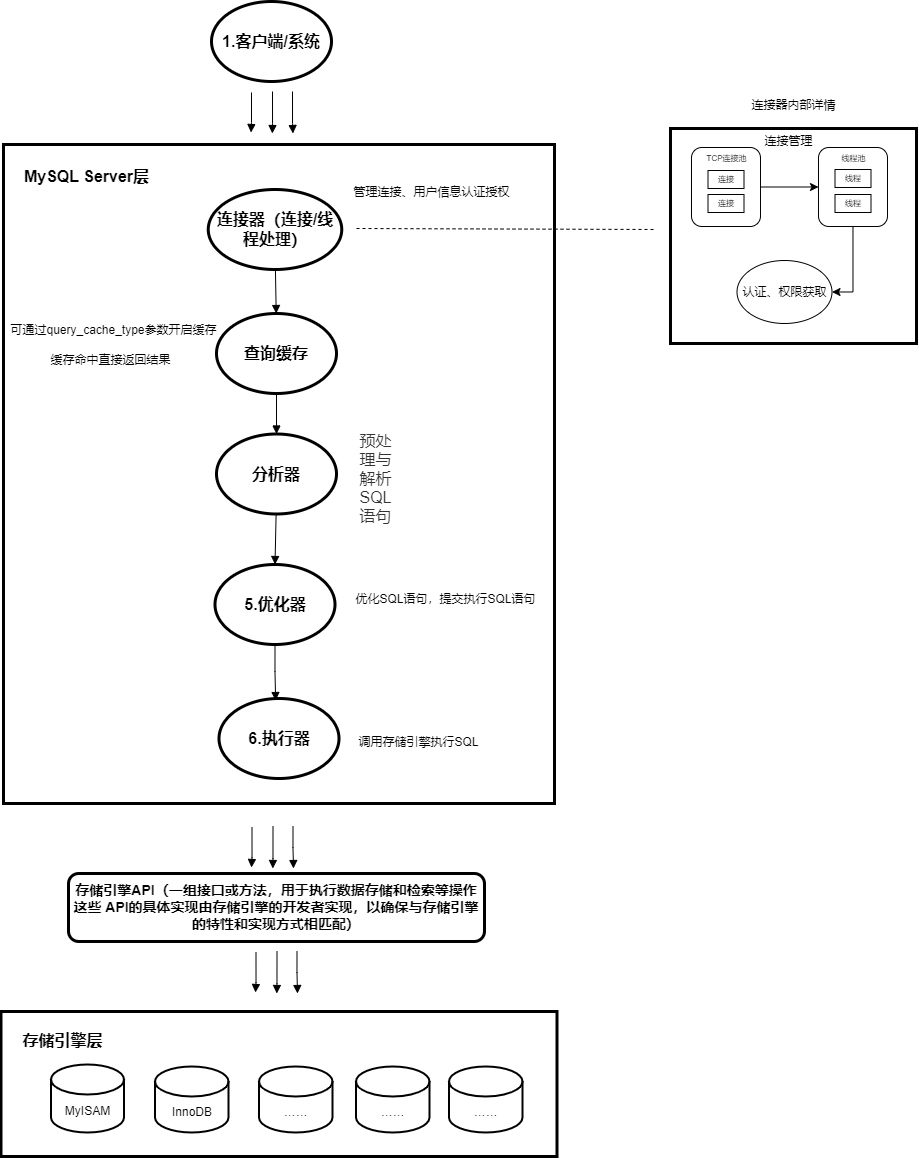

The diagram above was exported from draw.io. Its source (the exported page's mxGraphModel, read from the mxfile embedded in the PNG):
<mxGraphModel dx="1547" dy="892" grid="0" gridSize="10" guides="1" tooltips="1" connect="1" arrows="1" fold="1" page="1" pageScale="1" pageWidth="3300" pageHeight="4681" math="0" shadow="0" extFonts="Permanent Marker^https://fonts.googleapis.com/css?family=Permanent+Marker">
  <root>
    <mxCell id="0" />
    <mxCell id="1" parent="0" />
    <mxCell id="wECpMOn6NVA3dJh0bP1A-20" value="" style="rounded=0;whiteSpace=wrap;html=1;strokeWidth=3;" vertex="1" parent="1">
      <mxGeometry x="480.5" y="1071" width="556" height="145" as="geometry" />
    </mxCell>
    <mxCell id="wECpMOn6NVA3dJh0bP1A-2" value="" style="rounded=0;whiteSpace=wrap;html=1;strokeWidth=3;" vertex="1" parent="1">
      <mxGeometry x="483" y="204" width="551" height="659" as="geometry" />
    </mxCell>
    <mxCell id="wECpMOn6NVA3dJh0bP1A-1" value="&lt;font style=&quot;font-size: 16px;&quot;&gt;1.客户端/系统&lt;/font&gt;" style="ellipse;whiteSpace=wrap;html=1;strokeWidth=3;fontStyle=1" vertex="1" parent="1">
      <mxGeometry x="691" y="61" width="120" height="80" as="geometry" />
    </mxCell>
    <mxCell id="wECpMOn6NVA3dJh0bP1A-3" value="MySQL Server&lt;font style=&quot;font-size: 16px;&quot;&gt;层&lt;/font&gt;" style="text;html=1;align=center;verticalAlign=middle;resizable=0;points=[];autosize=1;strokeColor=none;fillColor=none;fontSize=16;fontStyle=1" vertex="1" parent="1">
      <mxGeometry x="497" y="220" width="138" height="31" as="geometry" />
    </mxCell>
    <mxCell id="wECpMOn6NVA3dJh0bP1A-8" style="rounded=0;orthogonalLoop=1;jettySize=auto;html=1;endArrow=block;endFill=1;" edge="1" parent="1" source="wECpMOn6NVA3dJh0bP1A-4" target="wECpMOn6NVA3dJh0bP1A-7">
      <mxGeometry relative="1" as="geometry" />
    </mxCell>
    <mxCell id="wECpMOn6NVA3dJh0bP1A-43" style="edgeStyle=orthogonalEdgeStyle;rounded=0;orthogonalLoop=1;jettySize=auto;html=1;dashed=1;endArrow=none;endFill=0;" edge="1" parent="1">
      <mxGeometry relative="1" as="geometry">
        <mxPoint x="1136" y="289" as="targetPoint" />
        <mxPoint x="836" y="288" as="sourcePoint" />
      </mxGeometry>
    </mxCell>
    <mxCell id="wECpMOn6NVA3dJh0bP1A-4" value="&lt;font style=&quot;font-size: 16px;&quot;&gt;连接器（连接/线程处理）&lt;/font&gt;" style="ellipse;whiteSpace=wrap;html=1;strokeWidth=3;fontStyle=1" vertex="1" parent="1">
      <mxGeometry x="687.75" y="249" width="133.5" height="80" as="geometry" />
    </mxCell>
    <mxCell id="wECpMOn6NVA3dJh0bP1A-73" style="edgeStyle=orthogonalEdgeStyle;rounded=0;orthogonalLoop=1;jettySize=auto;html=1;endArrow=block;endFill=1;" edge="1" parent="1" source="wECpMOn6NVA3dJh0bP1A-7" target="wECpMOn6NVA3dJh0bP1A-10">
      <mxGeometry relative="1" as="geometry" />
    </mxCell>
    <mxCell id="wECpMOn6NVA3dJh0bP1A-7" value="&lt;span style=&quot;font-size: 16px;&quot;&gt;查询缓存&lt;/span&gt;" style="ellipse;whiteSpace=wrap;html=1;strokeWidth=3;fontStyle=1" vertex="1" parent="1">
      <mxGeometry x="696" y="373" width="120" height="80" as="geometry" />
    </mxCell>
    <mxCell id="wECpMOn6NVA3dJh0bP1A-6" style="edgeStyle=orthogonalEdgeStyle;rounded=0;orthogonalLoop=1;jettySize=auto;html=1;endArrow=block;endFill=1;" edge="1" parent="1">
      <mxGeometry relative="1" as="geometry">
        <mxPoint x="731" y="152" as="sourcePoint" />
        <mxPoint x="730.5" y="192" as="targetPoint" />
        <Array as="points">
          <mxPoint x="730.5" y="182" />
          <mxPoint x="730.5" y="182" />
        </Array>
      </mxGeometry>
    </mxCell>
    <mxCell id="wECpMOn6NVA3dJh0bP1A-14" style="rounded=0;orthogonalLoop=1;jettySize=auto;html=1;entryX=0.5;entryY=0;entryDx=0;entryDy=0;endArrow=block;endFill=1;" edge="1" parent="1" source="wECpMOn6NVA3dJh0bP1A-10" target="wECpMOn6NVA3dJh0bP1A-12">
      <mxGeometry relative="1" as="geometry" />
    </mxCell>
    <mxCell id="wECpMOn6NVA3dJh0bP1A-10" value="&lt;span style=&quot;font-size: 16px;&quot;&gt;分析器&lt;/span&gt;" style="ellipse;whiteSpace=wrap;html=1;strokeWidth=3;fontStyle=1" vertex="1" parent="1">
      <mxGeometry x="696" y="493.5" width="120" height="80" as="geometry" />
    </mxCell>
    <mxCell id="wECpMOn6NVA3dJh0bP1A-12" value="&lt;span style=&quot;font-size: 16px;&quot;&gt;5.优化器&lt;/span&gt;" style="ellipse;whiteSpace=wrap;html=1;strokeWidth=3;fontStyle=1" vertex="1" parent="1">
      <mxGeometry x="694.5" y="624" width="120" height="80" as="geometry" />
    </mxCell>
    <mxCell id="wECpMOn6NVA3dJh0bP1A-13" value="&lt;span style=&quot;font-size: 16px;&quot;&gt;6.执行器&lt;/span&gt;" style="ellipse;whiteSpace=wrap;html=1;strokeWidth=3;fontStyle=1" vertex="1" parent="1">
      <mxGeometry x="698.5" y="758" width="120" height="80" as="geometry" />
    </mxCell>
    <mxCell id="wECpMOn6NVA3dJh0bP1A-15" style="edgeStyle=orthogonalEdgeStyle;rounded=0;orthogonalLoop=1;jettySize=auto;html=1;entryX=0.472;entryY=0.025;entryDx=0;entryDy=0;entryPerimeter=0;endArrow=block;endFill=1;" edge="1" parent="1" source="wECpMOn6NVA3dJh0bP1A-12" target="wECpMOn6NVA3dJh0bP1A-13">
      <mxGeometry relative="1" as="geometry" />
    </mxCell>
    <mxCell id="wECpMOn6NVA3dJh0bP1A-17" value="&lt;p&gt;存储引擎API（一组接口或方法，用于执行数据存储和检索等操作这些 API的具体实现由存储引擎的开发者实现，以确保与存储引擎的特性和实现方式相匹配）&lt;/p&gt;" style="rounded=1;whiteSpace=wrap;html=1;strokeWidth=3;fontStyle=1;fontSize=14;" vertex="1" parent="1">
      <mxGeometry x="548" y="933" width="416" height="68" as="geometry" />
    </mxCell>
    <mxCell id="wECpMOn6NVA3dJh0bP1A-22" value="&lt;font style=&quot;font-weight: 700; font-size: 16px;&quot;&gt;存储引擎层&lt;/font&gt;" style="text;html=1;align=center;verticalAlign=middle;resizable=0;points=[];autosize=1;strokeColor=none;fillColor=none;fontSize=16;" vertex="1" parent="1">
      <mxGeometry x="492.5" y="1085" width="98" height="31" as="geometry" />
    </mxCell>
    <mxCell id="wECpMOn6NVA3dJh0bP1A-23" value="MyISAM" style="shape=cylinder3;whiteSpace=wrap;html=1;boundedLbl=1;backgroundOutline=1;size=15;strokeWidth=2;" vertex="1" parent="1">
      <mxGeometry x="530.5" y="1124" width="73" height="68" as="geometry" />
    </mxCell>
    <mxCell id="wECpMOn6NVA3dJh0bP1A-24" value="InnoDB" style="shape=cylinder3;whiteSpace=wrap;html=1;boundedLbl=1;backgroundOutline=1;size=15;strokeWidth=2;" vertex="1" parent="1">
      <mxGeometry x="634.5" y="1126" width="73.5" height="66" as="geometry" />
    </mxCell>
    <mxCell id="wECpMOn6NVA3dJh0bP1A-26" style="edgeStyle=orthogonalEdgeStyle;rounded=0;orthogonalLoop=1;jettySize=auto;html=1;endArrow=block;endFill=1;" edge="1" parent="1">
      <mxGeometry relative="1" as="geometry">
        <mxPoint x="752" y="151" as="sourcePoint" />
        <mxPoint x="751.85" y="193" as="targetPoint" />
        <Array as="points">
          <mxPoint x="751.85" y="183" />
          <mxPoint x="751.85" y="183" />
        </Array>
      </mxGeometry>
    </mxCell>
    <mxCell id="wECpMOn6NVA3dJh0bP1A-27" style="edgeStyle=orthogonalEdgeStyle;rounded=0;orthogonalLoop=1;jettySize=auto;html=1;endArrow=block;endFill=1;" edge="1" parent="1">
      <mxGeometry relative="1" as="geometry">
        <mxPoint x="772" y="151" as="sourcePoint" />
        <mxPoint x="772.5" y="193" as="targetPoint" />
        <Array as="points">
          <mxPoint x="772.5" y="183" />
          <mxPoint x="772.5" y="183" />
        </Array>
      </mxGeometry>
    </mxCell>
    <mxCell id="wECpMOn6NVA3dJh0bP1A-30" style="edgeStyle=orthogonalEdgeStyle;rounded=0;orthogonalLoop=1;jettySize=auto;html=1;endArrow=block;endFill=1;" edge="1" parent="1">
      <mxGeometry relative="1" as="geometry">
        <mxPoint x="731.5" y="887" as="sourcePoint" />
        <mxPoint x="731" y="927" as="targetPoint" />
        <Array as="points">
          <mxPoint x="731" y="917" />
          <mxPoint x="731" y="917" />
        </Array>
      </mxGeometry>
    </mxCell>
    <mxCell id="wECpMOn6NVA3dJh0bP1A-31" style="edgeStyle=orthogonalEdgeStyle;rounded=0;orthogonalLoop=1;jettySize=auto;html=1;endArrow=block;endFill=1;" edge="1" parent="1">
      <mxGeometry relative="1" as="geometry">
        <mxPoint x="752.5" y="886" as="sourcePoint" />
        <mxPoint x="752.35" y="928" as="targetPoint" />
        <Array as="points">
          <mxPoint x="752.35" y="918" />
          <mxPoint x="752.35" y="918" />
        </Array>
      </mxGeometry>
    </mxCell>
    <mxCell id="wECpMOn6NVA3dJh0bP1A-32" style="edgeStyle=orthogonalEdgeStyle;rounded=0;orthogonalLoop=1;jettySize=auto;html=1;endArrow=block;endFill=1;" edge="1" parent="1">
      <mxGeometry relative="1" as="geometry">
        <mxPoint x="772.5" y="886" as="sourcePoint" />
        <mxPoint x="773" y="928" as="targetPoint" />
        <Array as="points">
          <mxPoint x="772.5" y="907" />
        </Array>
      </mxGeometry>
    </mxCell>
    <mxCell id="wECpMOn6NVA3dJh0bP1A-33" style="edgeStyle=orthogonalEdgeStyle;rounded=0;orthogonalLoop=1;jettySize=auto;html=1;endArrow=block;endFill=1;" edge="1" parent="1">
      <mxGeometry relative="1" as="geometry">
        <mxPoint x="735.5" y="1012" as="sourcePoint" />
        <mxPoint x="735" y="1052" as="targetPoint" />
        <Array as="points">
          <mxPoint x="735" y="1042" />
          <mxPoint x="735" y="1042" />
        </Array>
      </mxGeometry>
    </mxCell>
    <mxCell id="wECpMOn6NVA3dJh0bP1A-34" style="edgeStyle=orthogonalEdgeStyle;rounded=0;orthogonalLoop=1;jettySize=auto;html=1;endArrow=block;endFill=1;" edge="1" parent="1">
      <mxGeometry relative="1" as="geometry">
        <mxPoint x="756.5" y="1011" as="sourcePoint" />
        <mxPoint x="756.35" y="1053" as="targetPoint" />
        <Array as="points">
          <mxPoint x="756.35" y="1043" />
          <mxPoint x="756.35" y="1043" />
        </Array>
      </mxGeometry>
    </mxCell>
    <mxCell id="wECpMOn6NVA3dJh0bP1A-35" style="edgeStyle=orthogonalEdgeStyle;rounded=0;orthogonalLoop=1;jettySize=auto;html=1;endArrow=block;endFill=1;" edge="1" parent="1">
      <mxGeometry relative="1" as="geometry">
        <mxPoint x="776.5" y="1011" as="sourcePoint" />
        <mxPoint x="777" y="1053" as="targetPoint" />
        <Array as="points">
          <mxPoint x="776.5" y="1032" />
        </Array>
      </mxGeometry>
    </mxCell>
    <mxCell id="wECpMOn6NVA3dJh0bP1A-36" value="……" style="shape=cylinder3;whiteSpace=wrap;html=1;boundedLbl=1;backgroundOutline=1;size=15;strokeWidth=2;" vertex="1" parent="1">
      <mxGeometry x="738.5" y="1126" width="73.5" height="66" as="geometry" />
    </mxCell>
    <mxCell id="wECpMOn6NVA3dJh0bP1A-37" value="……" style="shape=cylinder3;whiteSpace=wrap;html=1;boundedLbl=1;backgroundOutline=1;size=15;strokeWidth=2;" vertex="1" parent="1">
      <mxGeometry x="835.5" y="1126" width="73.5" height="66" as="geometry" />
    </mxCell>
    <mxCell id="wECpMOn6NVA3dJh0bP1A-38" value="……" style="shape=cylinder3;whiteSpace=wrap;html=1;boundedLbl=1;backgroundOutline=1;size=15;strokeWidth=2;" vertex="1" parent="1">
      <mxGeometry x="928.5" y="1126" width="73.5" height="66" as="geometry" />
    </mxCell>
    <mxCell id="wECpMOn6NVA3dJh0bP1A-46" value="" style="rounded=0;whiteSpace=wrap;html=1;strokeWidth=3;" vertex="1" parent="1">
      <mxGeometry x="1150" y="188" width="246" height="215" as="geometry" />
    </mxCell>
    <mxCell id="wECpMOn6NVA3dJh0bP1A-47" value="连接器内部详情" style="text;html=1;align=center;verticalAlign=middle;resizable=0;points=[];autosize=1;strokeColor=none;fillColor=none;" vertex="1" parent="1">
      <mxGeometry x="1222" y="152" width="102" height="26" as="geometry" />
    </mxCell>
    <mxCell id="wECpMOn6NVA3dJh0bP1A-55" style="edgeStyle=orthogonalEdgeStyle;rounded=0;orthogonalLoop=1;jettySize=auto;html=1;entryX=0;entryY=0.5;entryDx=0;entryDy=0;" edge="1" parent="1" source="wECpMOn6NVA3dJh0bP1A-49" target="wECpMOn6NVA3dJh0bP1A-52">
      <mxGeometry relative="1" as="geometry" />
    </mxCell>
    <mxCell id="wECpMOn6NVA3dJh0bP1A-49" value="" style="rounded=1;whiteSpace=wrap;html=1;" vertex="1" parent="1">
      <mxGeometry x="1171" y="207" width="69" height="79" as="geometry" />
    </mxCell>
    <mxCell id="wECpMOn6NVA3dJh0bP1A-57" style="edgeStyle=orthogonalEdgeStyle;rounded=0;orthogonalLoop=1;jettySize=auto;html=1;entryX=1;entryY=0.5;entryDx=0;entryDy=0;" edge="1" parent="1" source="wECpMOn6NVA3dJh0bP1A-52" target="wECpMOn6NVA3dJh0bP1A-56">
      <mxGeometry relative="1" as="geometry" />
    </mxCell>
    <mxCell id="wECpMOn6NVA3dJh0bP1A-52" value="" style="rounded=1;whiteSpace=wrap;html=1;" vertex="1" parent="1">
      <mxGeometry x="1298" y="207" width="69" height="79" as="geometry" />
    </mxCell>
    <mxCell id="wECpMOn6NVA3dJh0bP1A-53" value="TCP连接池" style="text;html=1;align=center;verticalAlign=middle;resizable=0;points=[];autosize=1;strokeColor=none;fillColor=none;fontSize=8;" vertex="1" parent="1">
      <mxGeometry x="1176.5" y="207" width="58" height="22" as="geometry" />
    </mxCell>
    <mxCell id="wECpMOn6NVA3dJh0bP1A-54" value="线程池" style="text;html=1;align=center;verticalAlign=middle;resizable=0;points=[];autosize=1;strokeColor=none;fillColor=none;fontSize=8;" vertex="1" parent="1">
      <mxGeometry x="1311.5" y="207" width="42" height="22" as="geometry" />
    </mxCell>
    <mxCell id="wECpMOn6NVA3dJh0bP1A-56" value="认证、权限获取" style="ellipse;whiteSpace=wrap;html=1;" vertex="1" parent="1">
      <mxGeometry x="1216.5" y="320" width="95" height="63" as="geometry" />
    </mxCell>
    <mxCell id="wECpMOn6NVA3dJh0bP1A-58" value="连接管理" style="text;html=1;align=center;verticalAlign=middle;resizable=0;points=[];autosize=1;strokeColor=none;fillColor=none;" vertex="1" parent="1">
      <mxGeometry x="1234.5" y="188" width="66" height="26" as="geometry" />
    </mxCell>
    <mxCell id="wECpMOn6NVA3dJh0bP1A-59" value="连接" style="rounded=0;whiteSpace=wrap;html=1;fontSize=8;" vertex="1" parent="1">
      <mxGeometry x="1187.5" y="230" width="36" height="18" as="geometry" />
    </mxCell>
    <mxCell id="wECpMOn6NVA3dJh0bP1A-60" value="连接" style="rounded=0;whiteSpace=wrap;html=1;fontSize=8;" vertex="1" parent="1">
      <mxGeometry x="1187.5" y="254" width="36" height="18" as="geometry" />
    </mxCell>
    <mxCell id="wECpMOn6NVA3dJh0bP1A-61" value="线程" style="rounded=0;whiteSpace=wrap;html=1;fontSize=8;" vertex="1" parent="1">
      <mxGeometry x="1314.5" y="229" width="36" height="18" as="geometry" />
    </mxCell>
    <mxCell id="wECpMOn6NVA3dJh0bP1A-62" value="线程" style="rounded=0;whiteSpace=wrap;html=1;fontSize=8;" vertex="1" parent="1">
      <mxGeometry x="1314.5" y="254" width="36" height="18" as="geometry" />
    </mxCell>
    <mxCell id="wECpMOn6NVA3dJh0bP1A-63" value="管理连接、用户信息认证授权" style="text;html=1;align=center;verticalAlign=middle;resizable=0;points=[];autosize=1;strokeColor=none;fillColor=none;" vertex="1" parent="1">
      <mxGeometry x="824" y="239" width="174" height="26" as="geometry" />
    </mxCell>
    <mxCell id="wECpMOn6NVA3dJh0bP1A-69" value="缓存命中直接返回结果" style="text;html=1;align=center;verticalAlign=middle;resizable=0;points=[];autosize=1;strokeColor=none;fillColor=none;" vertex="1" parent="1">
      <mxGeometry x="521" y="407" width="138" height="26" as="geometry" />
    </mxCell>
    <mxCell id="wECpMOn6NVA3dJh0bP1A-71" value="可通过query_cache_type参数开启缓存" style="text;html=1;align=center;verticalAlign=middle;resizable=0;points=[];autosize=1;strokeColor=none;fillColor=none;" vertex="1" parent="1">
      <mxGeometry x="480.5" y="377" width="224" height="26" as="geometry" />
    </mxCell>
    <mxCell id="wECpMOn6NVA3dJh0bP1A-72" value="&lt;span style=&quot;color: rgb(51, 51, 51); font-family: &amp;quot;Open Sans&amp;quot;, &amp;quot;Clear Sans&amp;quot;, &amp;quot;Helvetica Neue&amp;quot;, Helvetica, Arial, &amp;quot;Segoe UI Emoji&amp;quot;, sans-serif; font-size: 16px; orphans: 4; text-align: start; white-space: pre-wrap; background-color: rgb(255, 255, 255);&quot;&gt;预处理与解析SQL语句&lt;/span&gt;" style="text;html=1;align=center;verticalAlign=middle;resizable=0;points=[];autosize=1;strokeColor=none;fillColor=none;" vertex="1" parent="1">
      <mxGeometry x="766" y="522" width="178" height="31" as="geometry" />
    </mxCell>
    <mxCell id="wECpMOn6NVA3dJh0bP1A-74" value="优化SQL语句，提交执行SQL语句" style="text;html=1;align=center;verticalAlign=middle;resizable=0;points=[];autosize=1;strokeColor=none;fillColor=none;" vertex="1" parent="1">
      <mxGeometry x="826" y="646" width="198" height="26" as="geometry" />
    </mxCell>
    <mxCell id="wECpMOn6NVA3dJh0bP1A-75" value="调用存储引擎执行SQL" style="text;html=1;align=center;verticalAlign=middle;resizable=0;points=[];autosize=1;strokeColor=none;fillColor=none;" vertex="1" parent="1">
      <mxGeometry x="829" y="789" width="138" height="26" as="geometry" />
    </mxCell>
  </root>
</mxGraphModel>